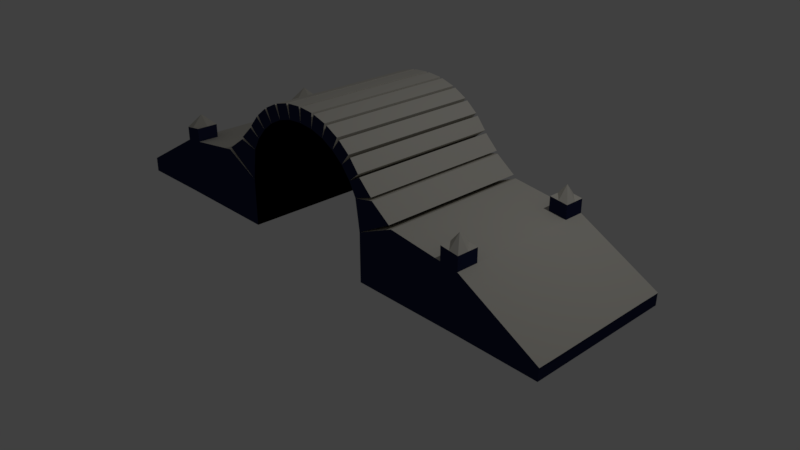 # Source: bru.blend  (saved by Blender 2.79.0; exported with 4.5.12 LTS)
import bpy
from mathutils import Matrix  # noqa: F401  (used for matrix-valued properties, if any)

bpy.ops.wm.read_factory_settings(use_empty=True)
scene = bpy.context.scene
scene.name = 'Scene'

# ---- collections
col_collection_1 = bpy.data.collections.new('Collection 1'); scene.collection.children.link(col_collection_1)

# ---- materials (node trees are filled in below, after node groups)
mat_material_001 = bpy.data.materials.new('Material.001')
mat_material_001.alpha_threshold = 0.0
mat_material_001.use_transparent_shadow = False
mat_material_001.diffuse_color = (0.6673, 0.645, 0.5806, 1.0)
mat_material_001.roughness = 0.5
mat_material_002 = bpy.data.materials.new('Material.002')
mat_material_002.alpha_threshold = 0.0
mat_material_002.use_transparent_shadow = False
mat_material_002.diffuse_color = (0.01914, 0.02404, 0.07174, 1.0)
mat_material_002.roughness = 0.5
mat_material_003 = bpy.data.materials.new('Material.003')
mat_material_003.alpha_threshold = 0.0
mat_material_003.use_transparent_shadow = False
mat_material_003.diffuse_color = (0.0, 0.0, 0.0, 1.0)
mat_material_003.roughness = 0.5

# ---- material node trees

# ---- world
world_world = bpy.data.worlds.new('World'); scene.world = world_world
world_world.color = (0.05088, 0.05088, 0.05088)
world_world.use_sun_shadow = False
world_world.sun_shadow_jitter_overblur = 0.0
world_world.cycles.sampling_method = 'MANUAL'

# ---- cameras
cam_camera = bpy.data.cameras.new('Camera')
cam_camera.clip_end = 100.0
cam_camera.lens = 35.0
cam_camera.sensor_width = 32.0
cam_camera.sensor_height = 18.0
cam_camera.ortho_scale = 7.314
cam_camera.dof.focus_distance = 0.0
cam_camera.dof.aperture_fstop = 128.0

# ---- lights
light_lamp = bpy.data.lights.new('Lamp', 'POINT')
light_lamp.transmission_factor = 0.0
light_lamp.cutoff_distance = 30.0
light_lamp.energy = 100.0
light_lamp.shadow_buffer_clip_start = 1.001
light_lamp.shadow_soft_size = 0.1
light_lamp.shadow_maximum_resolution = 0.006
light_lamp.use_absolute_resolution = True

# ---- meshes
me_cylinder = bpy.data.meshes.new('Cylinder')
me_cylinder.from_pydata([(0.2052, 1.026, -0.9869), (0.1875, 0.9421, 1.011), (0.3991, 0.965, -0.987), (0.375, 0.883, 1.011), (0.571, 0.8707, -0.9888), (0.5469, 0.7888, 1.009), (0.7212, 0.7448, -0.9922), (0.6971, 0.6628, 1.006), (0.844, 0.592, -0.9969), (0.8198, 0.5101, 1.001), (0.9345, 0.4183, -1.003), (0.9104, 0.3363, 0.9952), (0.9894, 0.2302, -1.01), (0.9653, 0.1483, 0.9881), (0.9626, -0.1646, -1.027), (0.9385, -0.2465, 0.9708), (2.39, -0.4742, -1.029), (2.366, -0.5561, 0.9694), (0.2698, 1.207, -0.9787), (0.2456, 1.125, 1.02), (0.4326, 1.066, 1.019), (0.4567, 1.148, -0.9788), (0.4913, 1.133, -0.979), (0.4672, 1.051, 1.019), (0.6391, 0.9567, 1.017), (0.6632, 1.039, -0.9808), (0.6942, 1.018, -0.9813), (0.6701, 0.9355, 1.017), (0.8203, 0.8096, 1.014), (0.8444, 0.8916, -0.9846), (0.8707, 0.8647, -0.9854), (0.8466, 0.7827, 1.013), (0.9693, 0.63, 1.008), (0.9935, 0.7119, -0.9902), (1.014, 0.6805, -0.9913), (0.9899, 0.5985, 1.007), (1.08, 0.4248, 1.001), (1.105, 0.5067, -0.9973), (1.119, 0.4719, -0.9986), (1.094, 0.3899, 0.9996), (1.235, 0.1821, 0.9925), (1.259, 0.2641, -1.006), (1.266, 0.227, -1.007), (1.242, 0.145, 0.9911), (1.46, -0.09658, 0.9831), (1.485, -0.01461, -1.015), (1.508, -0.05765, -1.017), (1.484, -0.1396, 0.9815), (2.389, -0.4643, 0.9685), (2.413, -0.3823, -1.03), (0.004421, 1.056, -0.9867), (-0.006841, 0.9713, 1.011), (-0.1914, 1.047, -0.9882), (-0.2027, 0.9622, 1.01), (-0.3816, 0.9999, -0.9913), (-0.3929, 0.915, 1.007), (-0.559, 0.9166, -0.9958), (-0.5703, 0.8316, 1.002), (-0.7167, 0.8003, -1.002), (-0.728, 0.7153, 0.9965), (-0.8486, 0.6554, -1.009), (-0.8599, 0.5705, 0.9896), (-0.9985, 0.2661, -1.027), (-1.01, 0.1812, 0.9713), (-2.452, 0.585, -1.014), (-2.463, 0.5, 0.9841), (0.2268, 1.217, -0.9786), (0.2155, 1.132, 1.02), (0.02167, 1.161, 1.02), (0.03293, 1.246, -0.9785), (-0.004614, 1.248, -0.9786), (-0.01588, 1.163, 1.02), (-0.2117, 1.154, 1.018), (-0.2004, 1.239, -0.9801), (-0.2376, 1.233, -0.9805), (-0.2489, 1.148, 1.018), (-0.4391, 1.101, 1.015), (-0.4279, 1.186, -0.9836), (-0.4633, 1.173, -0.9844), (-0.4746, 1.088, 1.014), (-0.6519, 1.005, 1.009), (-0.6407, 1.09, -0.9889), (-0.673, 1.071, -0.9899), (-0.6842, 0.9858, 1.008), (-0.8419, 0.8695, 1.002), (-0.8306, 0.9544, -0.9957), (-0.8585, 0.9292, -0.997), (-0.8698, 0.8443, 1.001), (-1.087, 0.7192, 0.9944), (-1.076, 0.8041, -1.004), (-1.099, 0.7742, -1.005), (-1.11, 0.6892, 0.993), (-1.412, 0.568, 0.9854), (-1.401, 0.6529, -1.013), (-1.441, 0.6245, -1.014), (-1.452, 0.5395, 0.9839), (-2.443, 0.6141, 0.9867), (-2.432, 0.6991, -1.011), (1.496, -0.09864, -0.01754), (1.936, -0.302, 0.975), (2.401, -0.4233, -0.03056), (1.96, -0.22, -1.023), (1.948, -0.261, -0.02405), (2.393, -0.4538, 0.6831), (2.187, -0.3012, -1.026), (2.163, -0.3831, 0.9718), (2.409, -0.3922, -0.7587), (2.175, -0.3422, -0.02731), (1.956, -0.2298, -0.7522), (1.941, -0.2914, 0.6896), (2.182, -0.311, -0.7555), (2.167, -0.3726, 0.6863), (-1.446, 0.582, -0.01517), (-1.948, 0.5768, 0.9853), (-2.437, 0.6566, -0.01238), (-1.936, 0.6618, -1.013), (-1.942, 0.6193, -0.01378), (-2.442, 0.6254, 0.7013), (-2.184, 0.6804, -1.012), (-2.195, 0.5955, 0.986), (-2.433, 0.6885, -0.7405), (-1.946, 0.5881, 0.6999), (-1.938, 0.6512, -0.7419), (-2.19, 0.6379, -0.01308), (-2.185, 0.6698, -0.7412), (-2.194, 0.6067, 0.7006), (2.431, -0.278, 0.6903), (2.426, -0.2885, 0.9757), (2.224, -0.1254, -1.019), (2.45, -0.2065, -1.022), (-2.404, 0.8012, 0.7085), (-2.406, 0.7899, 0.9939), (-2.147, 0.8562, -1.005), (-2.394, 0.8749, -1.004), (2.2, -0.2073, 0.979), (2.446, -0.2164, -0.7515), (2.22, -0.1352, -0.7483), (2.205, -0.1968, 0.6935), (-2.158, 0.7713, 0.9932), (-2.396, 0.8643, -0.7333), (-2.148, 0.8456, -0.734), (-2.156, 0.7825, 0.7078), (2.429, -0.2832, 0.833), (2.337, -0.1659, -1.021), (-2.405, 0.7956, 0.8512), (-2.27, 0.8655, -1.005), (2.313, -0.2479, 0.9774), (2.448, -0.2115, -0.887), (2.333, -0.1758, -0.7499), (2.222, -0.1303, -0.8837), (2.318, -0.2374, 0.6919), (2.202, -0.2021, 0.8363), (-2.282, 0.7806, 0.9936), (-2.395, 0.8696, -0.8688), (-2.147, 0.8509, -0.8695), (-2.272, 0.8549, -0.7337), (-2.157, 0.7769, 0.8505), (-2.28, 0.7919, 0.7081), (-2.237, 1.015, -0.8617), (2.369, -0.0164, -0.8779), (-2.247, 0.9407, 0.8583), (2.35, -0.08818, 0.8421), (0.8283, -0.7797, -1.054), (2.256, -1.089, -1.056), (2.232, -1.171, 0.9425), (0.8042, -0.8617, 0.9439), (-1.133, -0.3491, -1.054), (-2.586, -0.03022, -1.041), (-2.598, -0.1152, 0.9573), (-1.144, -0.434, 0.9444), (-3.49, 0.3155, 0.68), (-3.557, 0.2796, 0.9639), (-3.546, 0.34, -1.033), (-3.479, 0.3937, -1.032), (-3.559, 0.249, 0.9654), (-3.481, 0.3816, -0.7616), (-3.486, 0.3482, -0.03352), (-3.593, 0.08864, 0.9603), (-3.515, 0.2027, -1.036), (3.318, -1.246, 0.6576), (3.313, -1.258, 0.9429), (3.306, -1.277, 0.9473), (3.332, -1.189, -1.051), (3.338, -1.17, -1.055), (3.333, -1.181, -0.7841), (3.325, -1.214, -0.05598), (3.278, -1.409, 0.9437), (3.304, -1.32, -1.054)], [], [(15, 14, 162, 165), (11, 9, 8, 10), (18, 19, 20, 21), (2, 21, 20, 3), (22, 23, 24, 25), (3, 23, 22, 2), (5, 24, 23, 3), (4, 25, 24, 5), (2, 22, 25, 4), (26, 27, 28, 29), (5, 27, 26, 4), (7, 28, 27, 5), (6, 29, 28, 7), (4, 26, 29, 6), (30, 31, 32, 33), (7, 31, 30, 6), (9, 32, 31, 7), (8, 33, 32, 9), (6, 30, 33, 8), (34, 35, 36, 37), (9, 35, 34, 8), (11, 36, 35, 9), (10, 37, 36, 11), (8, 34, 37, 10), (38, 39, 40, 41), (11, 39, 38, 10), (13, 40, 39, 11), (12, 41, 40, 13), (10, 38, 41, 12), (42, 43, 44, 45), (13, 43, 42, 12), (15, 44, 43, 13), (14, 45, 44, 15), (12, 42, 45, 14), (103, 111, 137, 150, 126), (15, 47, 98, 46, 14), (17, 48, 105, 99, 47, 15), (103, 48, 180, 179), (14, 46, 101, 104, 49, 16), (9, 7, 6, 8), (7, 5, 4, 6), (5, 3, 2, 4), (3, 1, 0, 2), (1, 3, 20, 19), (2, 0, 18, 21), (13, 11, 10, 12), (0, 1, 19, 18), (15, 13, 12, 14), (14, 16, 163, 162), (59, 58, 56, 57), (66, 69, 68, 67), (50, 51, 68, 69), (70, 73, 72, 71), (51, 50, 70, 71), (53, 51, 71, 72), (52, 53, 72, 73), (50, 52, 73, 70), (74, 77, 76, 75), (53, 52, 74, 75), (55, 53, 75, 76), (54, 55, 76, 77), (52, 54, 77, 74), (78, 81, 80, 79), (55, 54, 78, 79), (57, 55, 79, 80), (56, 57, 80, 81), (54, 56, 81, 78), (82, 85, 84, 83), (57, 56, 82, 83), (59, 57, 83, 84), (58, 59, 84, 85), (56, 58, 85, 82), (86, 89, 88, 87), (59, 58, 86, 87), (61, 59, 87, 88), (60, 61, 88, 89), (58, 60, 89, 86), (90, 93, 92, 91), (61, 60, 90, 91), (63, 61, 91, 92), (62, 63, 92, 93), (60, 62, 93, 90), (120, 124, 140, 155, 139), (63, 62, 94, 112, 95), (65, 63, 95, 113, 119, 96), (168, 65, 174, 177), (62, 64, 97, 118, 115, 94), (57, 56, 54, 55), (55, 54, 52, 53), (53, 52, 50, 51), (51, 50, 0, 1), (1, 67, 68, 51), (50, 69, 66, 0), (61, 60, 58, 59), (0, 66, 67, 1), (63, 62, 60, 61), (110, 107, 100, 106), (46, 98, 102, 108, 101), (98, 47, 99, 109, 102), (106, 49, 129, 147, 135), (101, 108, 110, 104), (108, 102, 107, 110), (107, 111, 103, 100), (102, 109, 111, 107), (109, 99, 105, 111), (112, 116, 121, 113, 95), (94, 115, 122, 116, 112), (124, 120, 114, 123), (122, 124, 123, 116), (115, 118, 124, 122), (96, 119, 138, 152, 131), (121, 125, 119, 113), (116, 123, 125, 121), (123, 114, 117, 125), (161, 146, 127, 142), (160, 144, 131, 152), (159, 148, 135, 147), (158, 153, 139, 155), (97, 120, 139, 153, 133), (119, 125, 141, 156, 138), (48, 103, 126, 142, 127), (49, 104, 128, 143, 129), (111, 105, 134, 151, 137), (110, 106, 135, 148, 136), (125, 117, 130, 157, 141), (117, 96, 131, 144, 130), (124, 118, 132, 154, 140), (104, 110, 136, 149, 128), (118, 97, 133, 145, 132), (105, 48, 127, 146, 134), (154, 158, 155, 140), (132, 145, 158, 154), (145, 133, 153, 158), (143, 159, 147, 129), (128, 149, 159, 143), (149, 136, 148, 159), (156, 160, 152, 138), (141, 157, 160, 156), (157, 130, 144, 160), (150, 161, 142, 126), (137, 151, 161, 150), (151, 134, 146, 161), (164, 165, 162, 163), (168, 167, 166, 169), (62, 63, 169, 166), (63, 65, 168, 169), (17, 15, 165, 164), (49, 106, 184, 183), (117, 114, 176, 170), (64, 62, 166, 167), (172, 174, 171, 170, 176, 175, 173), (174, 172, 178, 177), (114, 120, 175, 176), (65, 96, 171, 174), (167, 168, 177, 178), (96, 117, 170, 171), (97, 64, 172, 173), (64, 167, 178, 172), (120, 97, 173, 175), (182, 183, 184, 185, 179, 180, 181), (182, 181, 186, 187), (100, 103, 179, 185), (17, 164, 186, 181), (106, 100, 185, 184), (48, 17, 181, 180), (163, 16, 182, 187), (164, 163, 187, 186), (16, 49, 183, 182)])
me_cylinder.polygons.foreach_set('material_index', [2, 2, 0, 0, 0, 0, 1, 0, 1, 0, 0, 1, 0, 1, 0, 0, 1, 0, 1, 0, 0, 1, 0, 1, 0, 0, 1, 0, 1, 0, 0, 1, 0, 1, 1, 0, 1, 0, 1, 2, 2, 2, 2, 1, 1, 2, 0, 2, 1, 2, 0, 0, 0, 0, 1, 0, 1, 0, 0, 1, 0, 1, 0, 0, 1, 0, 1, 0, 0, 1, 0, 1, 0, 0, 1, 0, 1, 0, 0, 1, 0, 1, 1, 0, 1, 1, 1, 2, 2, 2, 2, 1, 1, 2, 0, 2, 0, 0, 0, 1, 0, 0, 0, 0, 0, 0, 0, 0, 0, 0, 1, 0, 0, 0, 0, 0, 0, 0, 1, 1, 1, 1, 1, 1, 1, 1, 1, 1, 1, 1, 0, 0, 0, 0, 0, 0, 0, 0, 0, 0, 0, 0, 0, 0, 2, 1, 1, 0, 0, 1, 1, 1, 0, 1, 0, 0, 1, 1, 0, 1, 1, 0, 1, 0, 1, 1, 0, 1])
me_cylinder.materials.append(mat_material_001)
me_cylinder.materials.append(mat_material_002)
me_cylinder.materials.append(mat_material_003)
me_cylinder.use_remesh_preserve_volume = False
me_cylinder.use_remesh_preserve_attributes = False
me_cylinder.use_mirror_vertex_groups = False
me_cylinder.update()

# ---- objects
ob_cylinder = bpy.data.objects.new('Cylinder', me_cylinder)
ob_lamp = bpy.data.objects.new('Lamp', light_lamp)
ob_camera = bpy.data.objects.new('Camera', cam_camera)

# ---- transforms, parenting, visibility, modifiers, constraints
ob_cylinder.location = (0.0, 0.0, 1.0)
ob_cylinder.rotation_euler = (1.523, -0.2165, 0.007014)
ob_cylinder.lineart.crease_threshold = 0.0
ob_lamp.location = (4.076, 1.005, 5.904)
ob_lamp.rotation_euler = (0.6503, 0.05522, 1.866)
ob_lamp.lock_rotations_4d = False
ob_lamp.empty_display_type = 'ARROWS'
ob_lamp.color = (0.0, 0.0, 0.0, 0.0)
ob_lamp.lineart.crease_threshold = 0.0
ob_camera.location = (7.481, -6.508, 5.344)
ob_camera.rotation_euler = (1.109, 0.0, 0.8149)
ob_camera.lock_rotations_4d = False
ob_camera.empty_display_type = 'ARROWS'
ob_camera.color = (0.0, 0.0, 0.0, 0.0)
ob_camera.display_type = 'WIRE'
ob_camera.lineart.crease_threshold = 0.0

# ---- collection membership
col_collection_1.objects.link(ob_cylinder)
col_collection_1.objects.link(ob_lamp)
col_collection_1.objects.link(ob_camera)

# ---- scene / render settings (as saved in the file)
scene.camera = ob_camera
scene.frame_start = 1; scene.frame_end = 250; scene.frame_set(0)
scene.render.engine = 'BLENDER_EEVEE_NEXT'
scene.render.resolution_percentage = 50
scene.render.dither_intensity = 0.0
scene.cycles.use_denoising = False
scene.cycles.samples = 128
scene.cycles.sampling_pattern = 'TABULATED_SOBOL'
scene.cycles.use_adaptive_sampling = False
scene.cycles.use_light_tree = False
scene.cycles.blur_glossy = 0.0
scene.cycles.sample_clamp_indirect = 0.0
scene.view_settings.view_transform = 'Standard'
bpy.context.view_layer.update()
